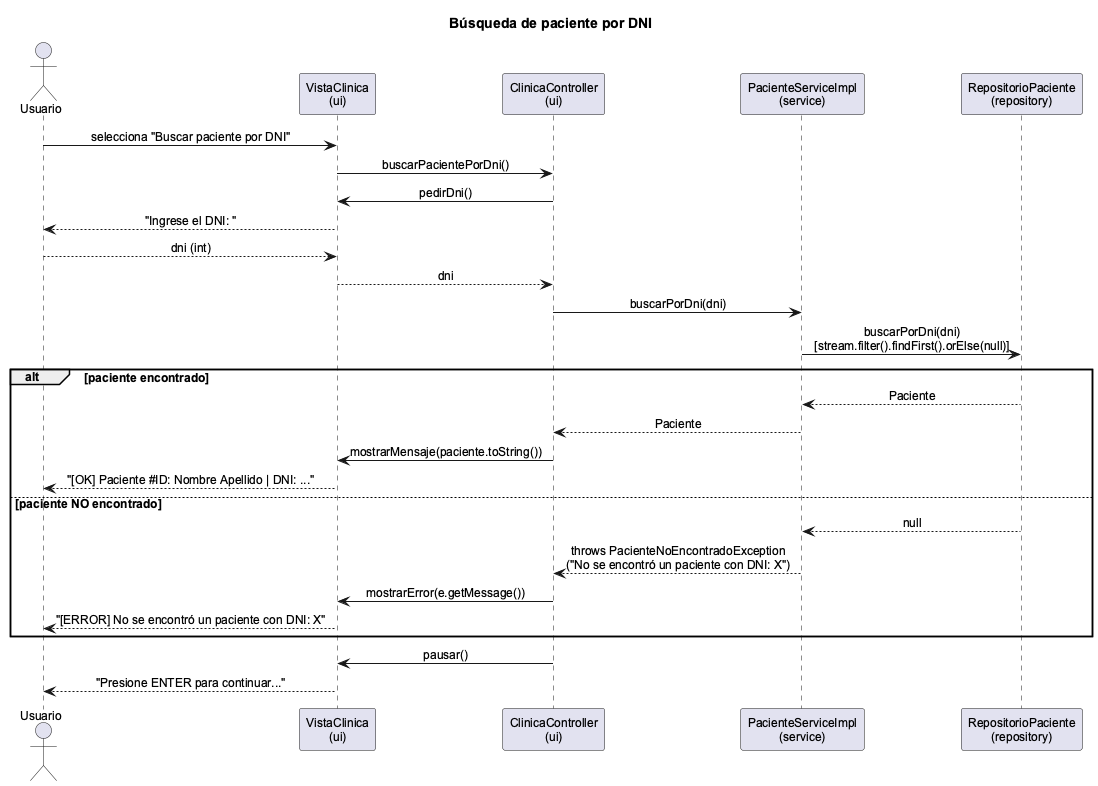

The diagram above was rendered by PlantUML. Its source (embedded in the PNG):
@startuml Diagrama 2 - Busqueda de Paciente por DNI

title Búsqueda de paciente por DNI

skinparam sequenceMessageAlign center
skinparam responseMessageBelowArrow true
skinparam shadowing false
skinparam defaultFontName Arial
skinparam defaultFontSize 12

actor Usuario

participant "VistaClinica\n(ui)" as Vista
participant "ClinicaController\n(ui)" as Controller
participant "PacienteServiceImpl\n(service)" as Servicio
participant "RepositorioPaciente\n(repository)" as Repo

Usuario -> Vista : selecciona "Buscar paciente por DNI"
Vista -> Controller : buscarPacientePorDni()

Controller -> Vista : pedirDni()
Vista --> Usuario : "Ingrese el DNI: "
Usuario --> Vista : dni (int)
Vista --> Controller : dni

Controller -> Servicio : buscarPorDni(dni)
Servicio -> Repo : buscarPorDni(dni)\n[stream.filter().findFirst().orElse(null)]

alt paciente encontrado
  Repo --> Servicio : Paciente
  Servicio --> Controller : Paciente
  Controller -> Vista : mostrarMensaje(paciente.toString())
  Vista --> Usuario : "[OK] Paciente #ID: Nombre Apellido | DNI: ..."
else paciente NO encontrado
  Repo --> Servicio : null
  Servicio --> Controller : throws PacienteNoEncontradoException\n("No se encontró un paciente con DNI: X")
  Controller -> Vista : mostrarError(e.getMessage())
  Vista --> Usuario : "[ERROR] No se encontró un paciente con DNI: X"
end

Controller -> Vista : pausar()
Vista --> Usuario : "Presione ENTER para continuar..."

@enduml